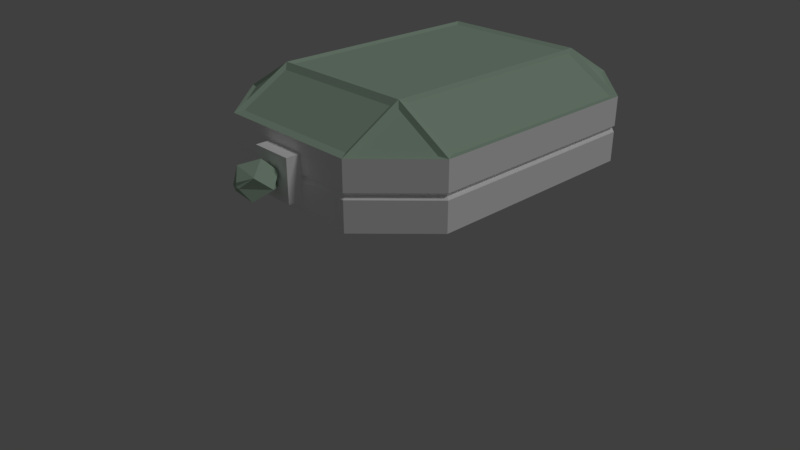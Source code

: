 # Source: Model_Medallion_001.blend  (saved by Blender 2.78.0; exported with 4.5.12 LTS)
import bpy
from mathutils import Matrix  # noqa: F401  (used for matrix-valued properties, if any)

bpy.ops.wm.read_factory_settings(use_empty=True)
scene = bpy.context.scene
scene.name = 'Scene'

# ---- collections
col_collection_1 = bpy.data.collections.new('Collection 1'); scene.collection.children.link(col_collection_1)

# ---- materials (node trees are filled in below, after node groups)
mat_material = bpy.data.materials.new('Material')
mat_material.alpha_threshold = 0.0
mat_material.use_transparent_shadow = False
mat_material.diffuse_color = (0.4257, 0.5705, 0.4495, 1.0)
mat_material.roughness = 0.5
mat_material.line_color = (0.0, 0.0, 0.0, 1.0)
mat_material_001 = bpy.data.materials.new('Material.001')
mat_material_001.alpha_threshold = 0.0
mat_material_001.use_transparent_shadow = False
mat_material_001.diffuse_color = (1.0, 1.0, 1.0, 1.0)
mat_material_001.roughness = 0.5
mat_material_002 = bpy.data.materials.new('Material.002')
mat_material_002.alpha_threshold = 0.0
mat_material_002.use_transparent_shadow = False
mat_material_002.roughness = 0.5

# ---- material node trees

# ---- world
world_world = bpy.data.worlds.new('World'); scene.world = world_world
world_world.color = (0.05088, 0.05088, 0.05088)
world_world.use_sun_shadow = False
world_world.sun_shadow_jitter_overblur = 0.0
world_world.cycles.sampling_method = 'MANUAL'

# ---- cameras
cam_camera = bpy.data.cameras.new('Camera')
cam_camera.clip_end = 100.0
cam_camera.lens = 35.0
cam_camera.sensor_width = 32.0
cam_camera.sensor_height = 18.0
cam_camera.ortho_scale = 7.314
cam_camera.dof.focus_distance = 0.0
cam_camera.dof.aperture_fstop = 128.0

# ---- lights
light_lamp = bpy.data.lights.new('Lamp', 'SUN')
light_lamp.transmission_factor = 0.0
light_lamp.cutoff_distance = 30.0
light_lamp.angle = 0.1993
light_lamp.energy = 0.62
light_lamp.shadow_buffer_clip_start = 1.001
light_lamp.shadow_soft_size = 0.1
light_lamp.shadow_cascade_max_distance = 1000.0

# ---- meshes
me_cube = bpy.data.meshes.new('Cube')
me_cube.from_pydata([(0.9726, 3.835, -0.2563), (0.9726, 3.84, 0.478), (-3.001, 0.4163, 0.478), (0.1007, 4.745, -0.5012), (-2.138, 4.75, -0.5012), (0.1007, 4.75, 0.478), (0.1007, -0.4916, -0.5012), (-2.138, -0.4916, -0.5012), (0.1007, -0.4916, 0.478), (-2.138, -0.4916, 0.478), (-2.138, 4.75, 0.478), (0.1068, 3.835, -1.002), (0.1066, 0.4157, -1.002), (-2.135, 3.841, -1.002), (-2.135, 0.4157, -1.002), (-2.135, 3.843, 0.9983), (0.1071, 3.843, 0.9983), (0.1066, 0.4162, 0.9983), (-2.135, 0.4162, 0.9983), (-3.001, 3.843, 0.478), (-3.001, 3.843, -0.5011), (-3.001, 0.4162, -0.5012), (0.9726, 3.838, -0.5015), (0.9726, 3.84, 0.4779), (0.9726, 0.4162, -0.501), (0.9726, 0.4162, 0.4779), (-0.7061, -0.4916, -0.3262), (-1.342, -0.4916, -0.3262), (-0.7061, -0.4916, 0.3099), (-1.342, -0.4916, 0.3099), (-0.7061, -0.7071, -0.3262), (-1.342, -0.7071, -0.3262), (-0.7061, -0.7071, 0.3099), (-1.342, -0.7071, 0.3099), (-1.024, -0.6557, -0.0104), (-0.9667, -1.253, -0.02187), (-0.7344, -0.8983, -0.06809), (-0.8852, -1.125, -0.2188), (-0.9314, -0.7065, -0.1497), (-1.036, -1.253, -0.06809), (-1.082, -0.8983, -0.3004), (-1.233, -1.125, -0.1497), (-1.164, -0.7065, -0.1035), (-1.082, -1.253, 0.001075), (-1.314, -0.8983, 0.04729), (-1.024, -1.259, -0.0104), (-1.164, -1.125, 0.198), (-1.117, -0.7065, 0.1289), (-1.013, -1.253, 0.04729), (-0.9667, -0.8983, 0.2796), (-0.816, -1.125, 0.1289), (-0.8852, -0.7065, 0.08266), (0.03781, 3.737, -0.9798), (0.03781, 0.5132, -0.9798), (-2.066, 3.742, -0.9798), (-2.066, 0.5132, -0.9798), (0.03819, 3.745, 0.9688), (-2.066, 3.745, 0.9688), (0.03774, 0.5144, 0.9688), (-2.066, 0.5144, 0.9688), (0.07442, 4.682, -0.01158), (0.07442, -0.4392, -0.01158), (-2.111, -0.4392, -0.01158), (-2.111, 4.685, -0.01158), (-2.954, 3.799, -0.01158), (0.9258, 0.4473, -0.01153), (0.9258, 3.794, -0.0118), (-2.954, 0.4473, -0.01158), (-0.7134, -0.4392, -0.01137), (-1.334, -0.4392, -0.01137), (-2.138, 4.75, -0.5012), (0.1007, 4.745, -0.5012), (0.1007, 4.747, -0.05478), (0.1007, -0.4916, -0.05478), (-2.138, -0.4916, -0.05478), (-2.138, 4.75, -0.05478), (-3.001, 3.843, -0.05477), (0.9726, 0.4162, -0.05472), (0.9726, 3.839, -0.05502), (-3.001, 0.4162, -0.05478), (-0.7061, -0.4916, -0.05547), (-1.342, -0.4916, -0.05547), (-3.001, 3.843, 0.478), (-2.135, 3.843, 0.9983), (0.1007, 4.748, 0.03878), (0.1007, -0.4916, 0.03878), (-2.138, -0.4916, 0.03878), (-2.138, 4.75, 0.03878), (-3.001, 3.843, 0.03877), (0.9726, 0.4162, 0.03881), (0.9726, 3.839, 0.03856), (-3.001, 0.4162, 0.03878), (-0.7061, -0.4916, 0.03739), (-1.342, -0.4916, 0.03739), (0.1007, -0.4916, -0.5012), (-2.138, -0.4916, -0.5012), (0.1007, 4.75, 0.478), (-2.138, 4.75, 0.478), (0.1007, -0.4916, 0.478), (-2.138, -0.4916, 0.478), (0.9726, 3.84, 0.478), (0.1071, 3.843, 0.9983), (-3.001, 0.4162, -0.5012), (0.9726, 0.4162, 0.4779), (0.1066, 0.4162, 0.9983), (-2.135, 0.4162, 0.9983), (-3.001, 3.843, -0.5011), (-3.001, 0.4163, 0.478), (0.9002, 3.741, 0.4808), (0.1446, 3.743, 0.9392), (0.9002, 0.5303, 0.4808), (0.1441, 0.5303, 0.9392), (-2.184, 3.741, 0.9303), (-2.919, 3.741, 0.5092), (-2.191, 0.5111, 0.9303), (-2.919, 0.5112, 0.5093), (-2.167, 3.899, 0.9075), (-2.85, 3.899, 0.497), (0.829, 3.883, 0.4803), (0.1461, 3.885, 0.8908), (-2.169, 4.615, 0.497), (0.1482, 4.601, 0.4803), (0.829, 0.3802, 0.4803), (0.1457, 0.3802, 0.8908), (0.1482, -0.3361, 0.4803), (-2.174, 0.3665, 0.9012), (-2.176, -0.3498, 0.4907), (-2.857, 0.3665, 0.4907), (0.03484, -0.3746, 0.5046), (-2.064, -0.3746, 0.5046), (0.03484, 4.648, 0.4833), (-2.064, 4.648, 0.4833), (0.03276, 3.932, 0.8938), (-2.062, 3.932, 0.8938), (0.03238, 0.3416, 0.9151), (-2.061, 0.3416, 0.9151), (0.1069, 2.42, 0.9983), (-2.135, 2.42, 0.9983), (0.9726, 2.419, 0.478), (-3.001, 2.42, 0.478), (-2.954, 2.82, -0.01158), (-3.001, 2.82, -0.05478), (-3.001, 2.82, 0.03877), (0.1069, 2.42, 0.9983), (-2.135, 2.42, 0.9983), (0.9726, 2.419, 0.478), (-3.001, 2.42, 0.478), (0.1068, 1.912, 0.9983), (-2.135, 1.912, 0.9983), (-3.001, 1.912, 0.478), (-2.954, 1.28, -0.01158), (-3.001, 1.28, -0.05478), (-3.001, 1.28, 0.03877), (0.1068, 1.912, 0.9983), (-2.135, 1.912, 0.9983), (-3.001, 1.912, 0.478), (0.9726, 1.911, 0.478), (0.9726, 1.911, 0.478), (-2.954, 2.764, -0.01158), (-2.953, 2.764, -0.05478), (-2.953, 2.764, 0.03877), (-3.001, 2.764, 0.09246), (-3.001, 2.764, -0.1143), (-2.954, 1.332, -0.01158), (-2.953, 1.332, -0.05478), (-2.953, 1.332, 0.03877), (-3.001, 1.332, 0.09246), (-3.001, 1.332, -0.1143)], [(22, 0), (21, 102)], [(21, 106, 20, 13, 14), (96, 97, 131, 130), (13, 20, 4), (22, 11, 3), (98, 104, 134, 128), (5, 10, 97, 96), (14, 7, 21), (147, 136, 16, 56, 58, 17), (99, 98, 128, 129), (6, 12, 24), (137, 15, 83, 144), (15, 16, 101, 83), (24, 77, 73, 6), (147, 17, 104, 153), (89, 25, 8, 85), (13, 4, 70), (9, 18, 125, 126), (18, 17, 58, 59), (72, 3, 4, 75), (72, 78, 22, 3), (78, 77, 24, 22), (7, 14, 95), (74, 79, 21, 7), (93, 69, 81, 27, 31, 33, 29), (27, 26, 30, 31), (28, 29, 33, 32), (30, 32, 33, 31), (9, 29, 28, 8), (73, 80, 26, 6), (7, 6, 26, 27), (41, 43, 46, 44), (34, 51, 36, 38), (35, 45, 39, 37), (36, 50, 35, 37), (51, 49, 50, 36), (39, 45, 43, 41), (51, 34, 47, 49), (46, 48, 50, 49), (43, 45, 48, 46), (36, 37, 40, 38), (50, 48, 45, 35), (37, 39, 41, 40), (44, 46, 49, 47), (40, 41, 44, 42), (47, 34, 42, 44), (42, 34, 38, 40), (52, 53, 55, 54), (12, 14, 55, 53), (57, 59, 58, 56), (16, 15, 57, 56), (13, 11, 52, 54), (86, 62, 69, 93), (17, 18, 105, 104), (10, 15, 83, 97), (12, 94, 7, 95, 14), (85, 92, 68, 61), (152, 150, 67, 91), (86, 91, 67, 62), (90, 89, 65, 66), (84, 90, 66, 60), (77, 65, 61, 73), (76, 64, 63, 75), (84, 60, 63, 87), (74, 7, 27, 81), (20, 76, 75, 4), (101, 96, 130, 132), (104, 103, 110, 111), (62, 74, 81, 69), (10, 19, 117, 120), (61, 68, 80, 73), (150, 151, 79, 67), (62, 67, 79, 74), (66, 65, 77, 78), (60, 66, 78, 72), (60, 72, 75, 63), (88, 19, 10, 87), (5, 84, 87, 10), (1, 138, 156, 25, 89, 90, 23), (5, 23, 90, 84), (8, 28, 92, 85), (80, 68, 92, 28, 32, 30, 26), (9, 2, 91, 86), (71, 11, 13, 70), (65, 89, 85, 61), (64, 88, 87, 63), (19, 88, 142, 161, 166, 152, 91, 2, 149, 139), (9, 8, 98, 99), (1, 16, 101, 100), (16, 5, 96, 101), (138, 1, 100, 145), (17, 25, 103, 104), (8, 17, 104, 98), (18, 9, 99, 105), (2, 18, 105, 107), (15, 19, 82, 83), (4, 3, 71, 70), (12, 6, 94), (149, 2, 107, 155), (6, 7, 95, 94), (3, 11, 71), (146, 155, 107, 115, 113, 82), (109, 111, 110, 108), (100, 101, 109, 108), (143, 153, 104, 111, 109, 101), (107, 105, 114, 115), (83, 82, 113, 112), (127, 126, 125), (122, 123, 124), (121, 119, 118), (117, 116, 120), (133, 132, 130, 131), (129, 128, 134, 135), (15, 10, 120, 116), (105, 99, 129, 135), (1, 5, 121, 118), (19, 15, 116, 117), (2, 9, 126, 127), (8, 25, 122, 124), (5, 16, 119, 121), (18, 2, 127, 125), (83, 101, 132, 133), (16, 1, 118, 119), (25, 17, 123, 122), (97, 83, 133, 131), (104, 105, 135, 134), (17, 8, 124, 123), (19, 139, 146, 82), (156, 138, 145, 157), (64, 76, 141, 140), (88, 64, 140, 142), (16, 136, 143, 101), (148, 137, 144, 154), (18, 148, 154, 105), (157, 145, 100, 108, 110, 103), (25, 156, 157, 103), (154, 144, 83, 112, 114, 105), (113, 115, 114, 112), (139, 149, 155, 146), (13, 54, 55, 14), (166, 165, 152), (163, 164, 151, 150), (165, 163, 150, 152), (136, 147, 153, 143), (137, 148, 18, 59, 57, 15), (164, 167, 151), (9, 86, 93, 29), (141, 162, 159), (142, 140, 158, 160), (140, 141, 159, 158), (142, 160, 161), (159, 162, 167, 164), (160, 158, 163, 165), (158, 159, 164, 163), (161, 160, 165, 166), (76, 20, 106, 21, 79, 151, 167, 162, 141), (24, 12, 11, 22), (12, 53, 52, 11)])
me_cube.polygons.foreach_set('material_index', [1, 0, 1, 1, 0, 1, 1, 0, 0, 1, 0, 0, 1, 0, 1, 1, 0, 0, 1, 1, 1, 0, 1, 1, 1, 1, 1, 1, 1, 1, 0, 0, 0, 0, 0, 0, 0, 0, 0, 0, 0, 0, 0, 0, 0, 0, 0, 0, 0, 0, 0, 1, 0, 1, 1, 1, 1, 1, 1, 1, 1, 1, 1, 1, 1, 0, 0, 1, 0, 1, 1, 1, 1, 1, 1, 1, 1, 1, 1, 1, 1, 1, 1, 1, 1, 1, 1, 1, 1, 1, 1, 1, 1, 1, 1, 1, 1, 1, 1, 1, 0, 0, 0, 0, 0, 0, 0, 0, 0, 0, 0, 0, 0, 0, 0, 0, 0, 0, 0, 0, 0, 0, 0, 0, 0, 0, 1, 1, 1, 1, 0, 0, 0, 0, 1, 0, 0, 1, 0, 1, 1, 1, 0, 0, 1, 1, 1, 1, 1, 1, 1, 1, 1, 1, 1, 1, 0])
me_cube.materials.append(mat_material)
me_cube.materials.append(mat_material_001)
me_cube.materials.append(mat_material_002)
me_cube.use_remesh_preserve_volume = False
me_cube.use_remesh_preserve_attributes = False
me_cube.use_mirror_vertex_groups = False
me_cube.update()

# ---- objects
ob_cube = bpy.data.objects.new('Cube', me_cube)
ob_lamp = bpy.data.objects.new('Lamp', light_lamp)
ob_camera = bpy.data.objects.new('Camera', cam_camera)

# ---- transforms, parenting, visibility, modifiers, constraints
ob_cube.location = (2.738, 0.0266, 1.002)
ob_cube.rotation_euler = (0.0, -0.0, 1.571)
ob_cube.lock_rotations_4d = False
ob_cube.empty_display_type = 'ARROWS'
ob_cube.lineart.crease_threshold = 0.0
ob_lamp.location = (-5.427, 3.232, 4.13)
ob_lamp.rotation_euler = (0.6503, 0.05522, 3.437)
ob_lamp.lock_rotations_4d = False
ob_lamp.empty_display_type = 'ARROWS'
ob_lamp.color = (0.0, 0.0, 0.0, 0.0)
ob_lamp.lineart.crease_threshold = 0.0
ob_camera.location = (9.246, 7.508, 5.344)
ob_camera.rotation_euler = (1.109, -0.0, 2.386)
ob_camera.lock_rotations_4d = False
ob_camera.empty_display_type = 'ARROWS'
ob_camera.color = (0.0, 0.0, 0.0, 0.0)
ob_camera.display_type = 'WIRE'
ob_camera.lineart.crease_threshold = 0.0

# ---- collection membership
col_collection_1.objects.link(ob_cube)
col_collection_1.objects.link(ob_lamp)
col_collection_1.objects.link(ob_camera)

# ---- scene / render settings (as saved in the file)
scene.camera = ob_camera
scene.frame_start = 1; scene.frame_end = 250; scene.frame_set(1)
scene.render.engine = 'BLENDER_EEVEE_NEXT'
scene.render.resolution_percentage = 50
scene.render.dither_intensity = 0.0
scene.cycles.use_denoising = False
scene.cycles.samples = 128
scene.cycles.sampling_pattern = 'TABULATED_SOBOL'
scene.cycles.light_sampling_threshold = 0.0
scene.cycles.use_adaptive_sampling = False
scene.cycles.use_light_tree = False
scene.cycles.blur_glossy = 0.0
scene.cycles.sample_clamp_indirect = 0.0
scene.view_settings.view_transform = 'Standard'
bpy.context.view_layer.update()
